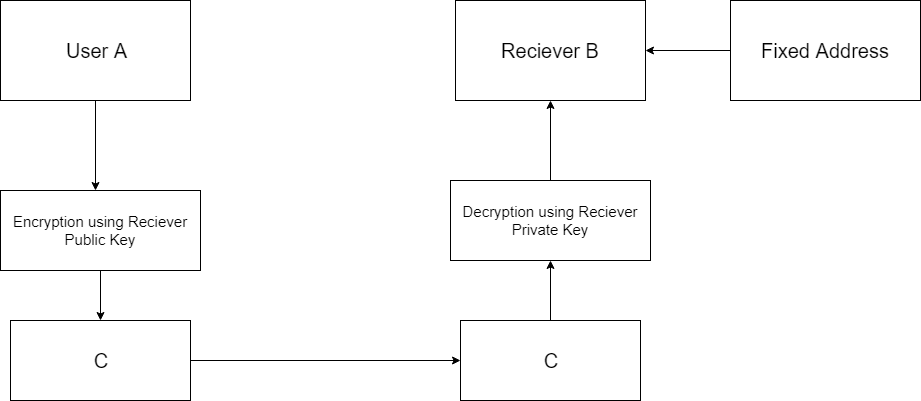

The diagram above was exported from draw.io. Its source (the exported page's mxGraphModel, read from the mxfile embedded in the PNG):
<mxGraphModel dx="1106" dy="515" grid="1" gridSize="10" guides="1" tooltips="1" connect="1" arrows="1" fold="1" page="1" pageScale="1" pageWidth="850" pageHeight="1100" background="#ffffff" math="0" shadow="0">
  <root>
    <mxCell id="0" />
    <mxCell id="1" parent="0" />
    <mxCell id="2" value="" style="rounded=0;whiteSpace=wrap;html=1;" parent="1" vertex="1">
      <mxGeometry x="100" y="100" width="190" height="100" as="geometry" />
    </mxCell>
    <mxCell id="3" value="&lt;font style=&quot;font-size: 20px&quot;&gt;User A&lt;/font&gt;" style="text;html=1;strokeColor=none;fillColor=none;align=center;verticalAlign=middle;whiteSpace=wrap;rounded=0;" parent="1" vertex="1">
      <mxGeometry x="152.5" y="140" width="85" height="20" as="geometry" />
    </mxCell>
    <mxCell id="8" value="" style="endArrow=classic;html=1;exitX=0.5;exitY=1;" parent="1" source="2" edge="1">
      <mxGeometry width="50" height="50" relative="1" as="geometry">
        <mxPoint x="100" y="270" as="sourcePoint" />
        <mxPoint x="195" y="290" as="targetPoint" />
      </mxGeometry>
    </mxCell>
    <mxCell id="11" value="&lt;font style=&quot;font-size: 15px&quot;&gt;Encryption using Reciever Public Key&lt;/font&gt;" style="rounded=0;whiteSpace=wrap;html=1;" parent="1" vertex="1">
      <mxGeometry x="100" y="290" width="200" height="80" as="geometry" />
    </mxCell>
    <mxCell id="13" value="" style="endArrow=classic;html=1;exitX=0.5;exitY=1;" parent="1" source="11" target="14" edge="1">
      <mxGeometry width="50" height="50" relative="1" as="geometry">
        <mxPoint x="100" y="440" as="sourcePoint" />
        <mxPoint x="200" y="430" as="targetPoint" />
      </mxGeometry>
    </mxCell>
    <mxCell id="14" value="&lt;font style=&quot;font-size: 20px&quot;&gt;C&lt;/font&gt;" style="rounded=0;whiteSpace=wrap;html=1;" parent="1" vertex="1">
      <mxGeometry x="110" y="420" width="180" height="80" as="geometry" />
    </mxCell>
    <mxCell id="16" value="" style="endArrow=classic;html=1;exitX=1;exitY=0.5;" parent="1" source="14" edge="1">
      <mxGeometry width="50" height="50" relative="1" as="geometry">
        <mxPoint x="100" y="570" as="sourcePoint" />
        <mxPoint x="560" y="460" as="targetPoint" />
      </mxGeometry>
    </mxCell>
    <mxCell id="19" value="&lt;font style=&quot;font-size: 20px&quot;&gt;C&lt;/font&gt;" style="rounded=0;whiteSpace=wrap;html=1;" parent="1" vertex="1">
      <mxGeometry x="560" y="420" width="180" height="80" as="geometry" />
    </mxCell>
    <mxCell id="21" value="" style="endArrow=classic;html=1;exitX=0.5;exitY=0;" parent="1" source="19" edge="1">
      <mxGeometry width="50" height="50" relative="1" as="geometry">
        <mxPoint x="100" y="570" as="sourcePoint" />
        <mxPoint x="650" y="360" as="targetPoint" />
      </mxGeometry>
    </mxCell>
    <mxCell id="22" value="&lt;font style=&quot;font-size: 15px&quot;&gt;Decryption using Reciever Private Key&lt;/font&gt;" style="rounded=0;whiteSpace=wrap;html=1;" parent="1" vertex="1">
      <mxGeometry x="550" y="280" width="200" height="80" as="geometry" />
    </mxCell>
    <mxCell id="26" value="&lt;font style=&quot;font-size: 20px&quot;&gt;Reciever B&lt;/font&gt;" style="rounded=0;whiteSpace=wrap;html=1;" parent="1" vertex="1">
      <mxGeometry x="555" y="100" width="190" height="100" as="geometry" />
    </mxCell>
    <mxCell id="31" value="" style="endArrow=classic;html=1;exitX=0.5;exitY=0;entryX=0.5;entryY=1;" parent="1" source="22" target="26" edge="1">
      <mxGeometry width="50" height="50" relative="1" as="geometry">
        <mxPoint x="90" y="650" as="sourcePoint" />
        <mxPoint x="140" y="600" as="targetPoint" />
      </mxGeometry>
    </mxCell>
    <mxCell id="33" value="&lt;font style=&quot;font-size: 20px&quot;&gt;Fixed Address&lt;br&gt;&lt;/font&gt;" style="rounded=0;whiteSpace=wrap;html=1;" vertex="1" parent="1">
      <mxGeometry x="830" y="100" width="190" height="100" as="geometry" />
    </mxCell>
    <mxCell id="34" value="" style="endArrow=classic;html=1;exitX=0;exitY=0.5;entryX=1;entryY=0.5;" edge="1" parent="1" source="33" target="26">
      <mxGeometry width="50" height="50" relative="1" as="geometry">
        <mxPoint x="100" y="570" as="sourcePoint" />
        <mxPoint x="150" y="520" as="targetPoint" />
      </mxGeometry>
    </mxCell>
  </root>
</mxGraphModel>